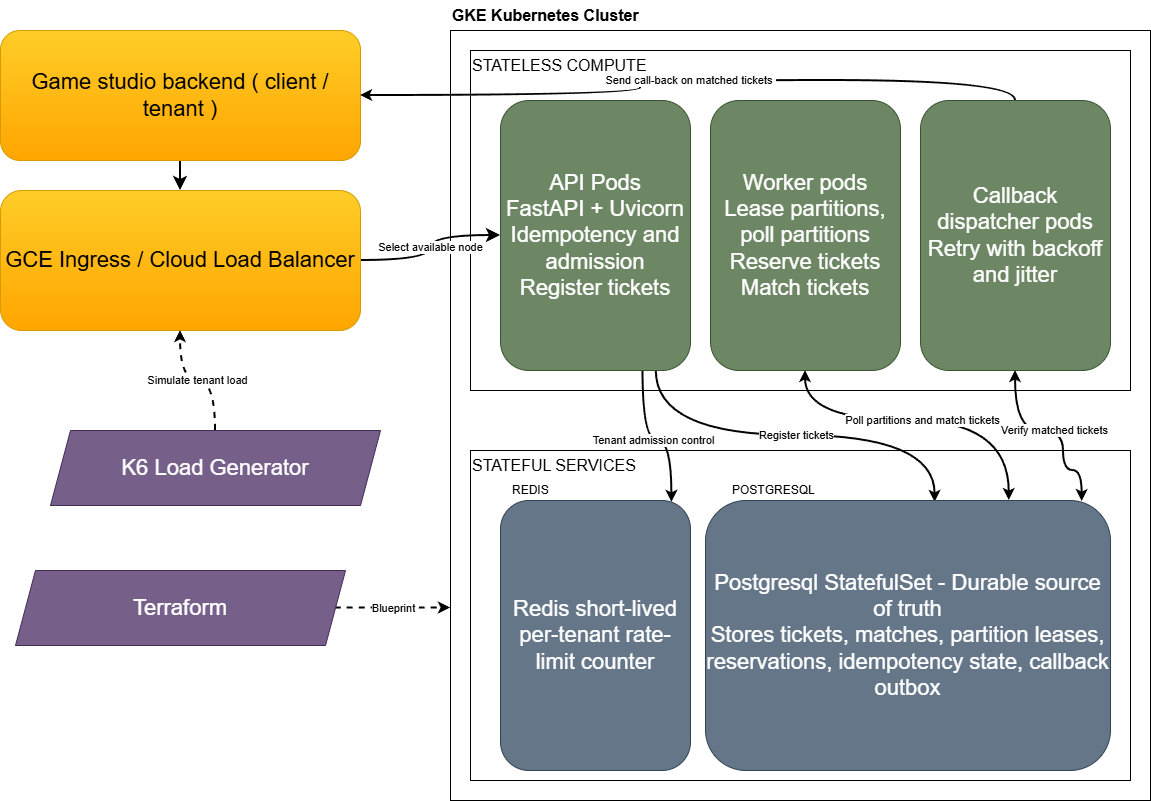

The diagram above was exported from draw.io. Its source (the exported page's mxGraphModel, read from the mxfile embedded in the PNG):
<mxGraphModel dx="1364" dy="873" grid="0" gridSize="10" guides="1" tooltips="1" connect="1" arrows="1" fold="1" page="1" pageScale="1" pageWidth="1169" pageHeight="827" background="light-dark(#FFFFFF,#0F0F0F)" math="0" shadow="0">
  <root>
    <mxCell id="0" />
    <mxCell id="1" parent="0" />
    <mxCell id="eeoiSkYDrkGjl_NeM8Yj-2" parent="1" style="rounded=0;whiteSpace=wrap;html=1;" value="" vertex="1">
      <mxGeometry height="770" width="700" x="460" y="40" as="geometry" />
    </mxCell>
    <mxCell id="eeoiSkYDrkGjl_NeM8Yj-4" parent="1" style="text;html=1;whiteSpace=wrap;strokeColor=none;fillColor=none;align=left;verticalAlign=middle;rounded=0;fontSize=16;fontStyle=1" value="GKE Kubernetes Cluster" vertex="1">
      <mxGeometry height="30" width="250" x="460" y="10" as="geometry" />
    </mxCell>
    <mxCell id="eeoiSkYDrkGjl_NeM8Yj-6" parent="1" style="rounded=0;whiteSpace=wrap;html=1;" value="" vertex="1">
      <mxGeometry height="340" width="660" x="480" y="60" as="geometry" />
    </mxCell>
    <mxCell id="eeoiSkYDrkGjl_NeM8Yj-7" parent="1" style="rounded=0;whiteSpace=wrap;html=1;" value="" vertex="1">
      <mxGeometry height="330" width="660" x="480" y="460" as="geometry" />
    </mxCell>
    <mxCell id="eeoiSkYDrkGjl_NeM8Yj-17" edge="1" parent="1" source="eeoiSkYDrkGjl_NeM8Yj-8" style="edgeStyle=orthogonalEdgeStyle;rounded=0;orthogonalLoop=1;jettySize=auto;html=1;exitX=0.5;exitY=1;exitDx=0;exitDy=0;entryX=0.5;entryY=0;entryDx=0;entryDy=0;startSize=12;endSize=8;strokeWidth=2;" target="eeoiSkYDrkGjl_NeM8Yj-9">
      <mxGeometry relative="1" as="geometry" />
    </mxCell>
    <mxCell id="eeoiSkYDrkGjl_NeM8Yj-8" parent="1" style="rounded=1;whiteSpace=wrap;html=1;fillColor=#ffcd28;strokeColor=#d79b00;fontSize=13;gradientColor=#ffa500;" value="&lt;font style=&quot;font-size: 22px;&quot;&gt;Game studio backend ( client / tenant )&lt;/font&gt;" vertex="1">
      <mxGeometry height="130" width="360" x="10" y="40" as="geometry" />
    </mxCell>
    <mxCell id="eeoiSkYDrkGjl_NeM8Yj-18" edge="1" parent="1" source="eeoiSkYDrkGjl_NeM8Yj-9" style="edgeStyle=orthogonalEdgeStyle;rounded=0;orthogonalLoop=1;jettySize=auto;html=1;exitX=1;exitY=0.5;exitDx=0;exitDy=0;curved=1;startSize=12;endSize=8;strokeWidth=2;" target="eeoiSkYDrkGjl_NeM8Yj-10" value="Select available node">
      <mxGeometry relative="1" as="geometry" />
    </mxCell>
    <mxCell id="eeoiSkYDrkGjl_NeM8Yj-9" parent="1" style="rounded=1;whiteSpace=wrap;html=1;fillColor=#ffcd28;strokeColor=#d79b00;gradientColor=#ffa500;" value="&lt;font style=&quot;font-size: 22px;&quot;&gt;GCE Ingress / Cloud Load Balancer&lt;/font&gt;" vertex="1">
      <mxGeometry height="140" width="360" x="10" y="200" as="geometry" />
    </mxCell>
    <mxCell id="eeoiSkYDrkGjl_NeM8Yj-22" edge="1" parent="1" source="eeoiSkYDrkGjl_NeM8Yj-10" style="edgeStyle=orthogonalEdgeStyle;rounded=0;orthogonalLoop=1;jettySize=auto;html=1;exitX=0.82;exitY=1.001;exitDx=0;exitDy=0;curved=1;startSize=6;endSize=6;strokeWidth=2;entryX=0.567;entryY=0.007;entryDx=0;entryDy=0;entryPerimeter=0;exitPerimeter=0;" target="eeoiSkYDrkGjl_NeM8Yj-13" value="Register tickets">
      <mxGeometry relative="1" as="geometry">
        <mxPoint x="918" y="510" as="targetPoint" />
      </mxGeometry>
    </mxCell>
    <mxCell id="eeoiSkYDrkGjl_NeM8Yj-23" edge="1" parent="1" source="eeoiSkYDrkGjl_NeM8Yj-10" style="edgeStyle=orthogonalEdgeStyle;rounded=0;orthogonalLoop=1;jettySize=auto;html=1;exitX=0.75;exitY=1;exitDx=0;exitDy=0;entryX=0.902;entryY=0.007;entryDx=0;entryDy=0;curved=1;startSize=6;endSize=6;strokeWidth=2;entryPerimeter=0;" target="eeoiSkYDrkGjl_NeM8Yj-15" value="Tenant admission control">
      <mxGeometry relative="1" as="geometry">
        <Array as="points">
          <mxPoint x="653" y="450" />
          <mxPoint x="681" y="450" />
        </Array>
      </mxGeometry>
    </mxCell>
    <mxCell id="eeoiSkYDrkGjl_NeM8Yj-10" parent="1" style="rounded=1;whiteSpace=wrap;html=1;fillColor=#6d8764;fontColor=#ffffff;strokeColor=#3A5431;" value="&lt;font style=&quot;font-size: 22px;&quot;&gt;API Pods&lt;/font&gt;&lt;div&gt;&lt;font style=&quot;font-size: 22px;&quot;&gt;FastAPI + Uvicorn&lt;/font&gt;&lt;/div&gt;&lt;div&gt;&lt;font style=&quot;font-size: 22px;&quot;&gt;Idempotency and admission&lt;/font&gt;&lt;/div&gt;&lt;div&gt;&lt;font style=&quot;font-size: 22px;&quot;&gt;Register tickets&lt;/font&gt;&lt;/div&gt;" vertex="1">
      <mxGeometry height="270" width="190" x="510" y="110" as="geometry" />
    </mxCell>
    <mxCell id="eeoiSkYDrkGjl_NeM8Yj-25" edge="1" parent="1" source="eeoiSkYDrkGjl_NeM8Yj-11" style="edgeStyle=orthogonalEdgeStyle;rounded=0;orthogonalLoop=1;jettySize=auto;html=1;exitX=0.5;exitY=1;exitDx=0;exitDy=0;entryX=0.75;entryY=0;entryDx=0;entryDy=0;curved=1;startArrow=classic;startFill=1;strokeWidth=2;" target="eeoiSkYDrkGjl_NeM8Yj-13" value="Poll partitions and match tickets">
      <mxGeometry relative="1" as="geometry">
        <Array as="points">
          <mxPoint x="815" y="430" />
          <mxPoint x="1019" y="430" />
        </Array>
      </mxGeometry>
    </mxCell>
    <mxCell id="eeoiSkYDrkGjl_NeM8Yj-11" parent="1" style="rounded=1;whiteSpace=wrap;html=1;fillColor=#6d8764;fontColor=#ffffff;strokeColor=#3A5431;" value="&lt;font style=&quot;font-size: 22px;&quot;&gt;Worker pods&lt;/font&gt;&lt;div&gt;&lt;font style=&quot;font-size: 22px;&quot;&gt;Lease partitions, poll partitions&lt;/font&gt;&lt;/div&gt;&lt;div&gt;&lt;font style=&quot;font-size: 22px;&quot;&gt;Reserve tickets&lt;/font&gt;&lt;/div&gt;&lt;div&gt;&lt;font style=&quot;font-size: 22px;&quot;&gt;Match tickets&lt;/font&gt;&lt;/div&gt;" vertex="1">
      <mxGeometry height="270" width="190" x="720" y="110" as="geometry" />
    </mxCell>
    <mxCell id="eeoiSkYDrkGjl_NeM8Yj-41" edge="1" parent="1" source="eeoiSkYDrkGjl_NeM8Yj-12" style="edgeStyle=orthogonalEdgeStyle;rounded=0;orthogonalLoop=1;jettySize=auto;html=1;exitX=0.5;exitY=0;exitDx=0;exitDy=0;entryX=1;entryY=0.5;entryDx=0;entryDy=0;curved=1;strokeWidth=2;" target="eeoiSkYDrkGjl_NeM8Yj-8" value="Send call-back on matched tickets&amp;nbsp;">
      <mxGeometry relative="1" as="geometry" />
    </mxCell>
    <mxCell id="eeoiSkYDrkGjl_NeM8Yj-12" parent="1" style="rounded=1;whiteSpace=wrap;html=1;fillColor=#6d8764;fontColor=#ffffff;strokeColor=#3A5431;" value="&lt;font style=&quot;font-size: 22px;&quot;&gt;Callback dispatcher pods&lt;/font&gt;&lt;div&gt;&lt;font style=&quot;font-size: 22px;&quot;&gt;Retry with backoff and jitter&lt;/font&gt;&lt;/div&gt;" vertex="1">
      <mxGeometry height="270" width="190" x="930" y="110" as="geometry" />
    </mxCell>
    <mxCell id="eeoiSkYDrkGjl_NeM8Yj-27" edge="1" parent="1" source="eeoiSkYDrkGjl_NeM8Yj-13" style="edgeStyle=orthogonalEdgeStyle;rounded=0;orthogonalLoop=1;jettySize=auto;html=1;exitX=0.93;exitY=0.004;exitDx=0;exitDy=0;entryX=0.5;entryY=1;entryDx=0;entryDy=0;curved=1;strokeWidth=2;startArrow=classic;startFill=1;exitPerimeter=0;" target="eeoiSkYDrkGjl_NeM8Yj-12" value="Verify matched tickets">
      <mxGeometry relative="1" as="geometry">
        <Array as="points">
          <mxPoint x="1092" y="480" />
          <mxPoint x="1073" y="480" />
          <mxPoint x="1073" y="440" />
          <mxPoint x="1025" y="440" />
        </Array>
      </mxGeometry>
    </mxCell>
    <mxCell id="eeoiSkYDrkGjl_NeM8Yj-13" parent="1" style="rounded=1;whiteSpace=wrap;html=1;fillColor=#647687;fontColor=#ffffff;strokeColor=#314354;" value="&lt;font style=&quot;font-size: 22px;&quot;&gt;Postgresql StatefulSet - Durable source of truth&lt;/font&gt;&lt;div&gt;&lt;font style=&quot;font-size: 22px;&quot;&gt;Stores tickets, matches, partition leases, reservations, idempotency state, callback outbox&lt;/font&gt;&lt;/div&gt;" vertex="1">
      <mxGeometry height="270" width="405" x="715" y="510" as="geometry" />
    </mxCell>
    <mxCell id="eeoiSkYDrkGjl_NeM8Yj-15" parent="1" style="rounded=1;whiteSpace=wrap;html=1;fillColor=#647687;fontColor=#ffffff;strokeColor=#314354;" value="&lt;font style=&quot;font-size: 22px;&quot;&gt;Redis short-lived per-tenant rate-limit counter&lt;/font&gt;" vertex="1">
      <mxGeometry height="270" width="190" x="510" y="510" as="geometry" />
    </mxCell>
    <mxCell id="eeoiSkYDrkGjl_NeM8Yj-31" edge="1" parent="1" source="eeoiSkYDrkGjl_NeM8Yj-28" style="edgeStyle=orthogonalEdgeStyle;rounded=0;orthogonalLoop=1;jettySize=auto;html=1;exitX=0.5;exitY=0;exitDx=0;exitDy=0;entryX=0.5;entryY=1;entryDx=0;entryDy=0;curved=1;dashed=1;strokeWidth=2;" target="eeoiSkYDrkGjl_NeM8Yj-9" value="Simulate tenant load">
      <mxGeometry relative="1" as="geometry" />
    </mxCell>
    <mxCell id="eeoiSkYDrkGjl_NeM8Yj-28" parent="1" style="shape=parallelogram;perimeter=parallelogramPerimeter;whiteSpace=wrap;html=1;fixedSize=1;fillColor=#76608a;fontColor=#ffffff;strokeColor=#432D57;" value="&lt;font style=&quot;font-size: 22px;&quot;&gt;K6 Load Generator&lt;/font&gt;" vertex="1">
      <mxGeometry height="75" width="330" x="60" y="440" as="geometry" />
    </mxCell>
    <mxCell id="eeoiSkYDrkGjl_NeM8Yj-32" edge="1" parent="1" source="eeoiSkYDrkGjl_NeM8Yj-30" style="edgeStyle=orthogonalEdgeStyle;rounded=0;orthogonalLoop=1;jettySize=auto;html=1;exitX=1;exitY=0.5;exitDx=0;exitDy=0;entryX=0;entryY=0.75;entryDx=0;entryDy=0;curved=1;targetPerimeterSpacing=0;dashed=1;strokeWidth=2;" target="eeoiSkYDrkGjl_NeM8Yj-2" value="Blueprint">
      <mxGeometry relative="1" as="geometry" />
    </mxCell>
    <mxCell id="eeoiSkYDrkGjl_NeM8Yj-30" parent="1" style="shape=parallelogram;perimeter=parallelogramPerimeter;whiteSpace=wrap;html=1;fixedSize=1;fillColor=#76608a;fontColor=#ffffff;strokeColor=#432D57;" value="&lt;font style=&quot;font-size: 22px;&quot;&gt;Terraform&lt;/font&gt;" vertex="1">
      <mxGeometry height="75" width="330" x="25" y="580" as="geometry" />
    </mxCell>
    <mxCell id="eeoiSkYDrkGjl_NeM8Yj-34" parent="1" style="text;html=1;whiteSpace=wrap;strokeColor=none;fillColor=none;align=left;verticalAlign=middle;rounded=0;fontSize=16;fontColor=light-dark(#000000,#CCFF99);" value="STATELESS COMPUTE" vertex="1">
      <mxGeometry height="30" width="250" x="480" y="60" as="geometry" />
    </mxCell>
    <mxCell id="eeoiSkYDrkGjl_NeM8Yj-35" parent="1" style="text;html=1;whiteSpace=wrap;strokeColor=none;fillColor=none;align=left;verticalAlign=middle;rounded=0;fontSize=16;fontColor=light-dark(#000000,#99CCFF);" value="STATEFUL SERVICES" vertex="1">
      <mxGeometry height="30" width="250" x="480" y="460" as="geometry" />
    </mxCell>
    <mxCell id="eeoiSkYDrkGjl_NeM8Yj-37" parent="1" style="text;html=1;whiteSpace=wrap;strokeColor=none;fillColor=none;align=left;verticalAlign=middle;rounded=0;fontSize=12;fontColor=light-dark(#000000,#99CCFF);" value="REDIS" vertex="1">
      <mxGeometry height="30" width="250" x="520" y="485" as="geometry" />
    </mxCell>
    <mxCell id="eeoiSkYDrkGjl_NeM8Yj-38" parent="1" style="text;html=1;whiteSpace=wrap;strokeColor=none;fillColor=none;align=left;verticalAlign=middle;rounded=0;fontSize=12;fontColor=light-dark(#000000,#99CCFF);" value="POSTGRESQL" vertex="1">
      <mxGeometry height="30" width="250" x="740" y="485" as="geometry" />
    </mxCell>
  </root>
</mxGraphModel>